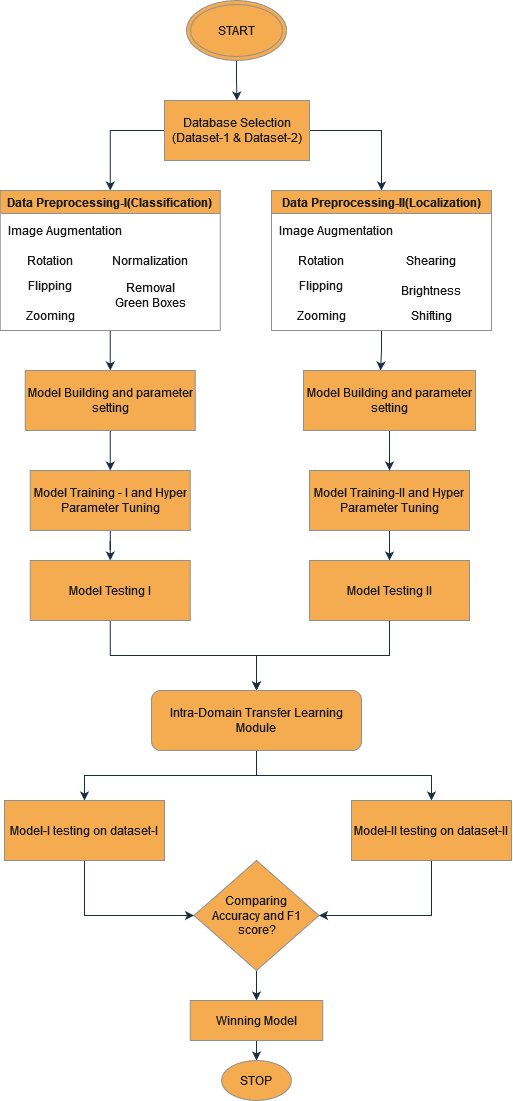

The diagram above was exported from draw.io. Its source (the exported page's mxGraphModel, read from the mxfile embedded in the PNG):
<mxGraphModel dx="1038" dy="603" grid="1" gridSize="10" guides="1" tooltips="1" connect="1" arrows="1" fold="1" page="1" pageScale="1" pageWidth="850" pageHeight="1100" background="#FFFFFF" math="0" shadow="0">
  <root>
    <mxCell id="0" />
    <mxCell id="1" parent="0" />
    <mxCell id="P1O28IiE5qazAnnh_jha-16" style="edgeStyle=orthogonalEdgeStyle;rounded=0;orthogonalLoop=1;jettySize=auto;html=1;exitX=0;exitY=0.5;exitDx=0;exitDy=0;entryX=0.5;entryY=0;entryDx=0;entryDy=0;labelBackgroundColor=#EEEEEE;strokeColor=#182E3E;fontColor=#1A1A1A;" edge="1" parent="1" source="TqUCh4vI6TfgoUvlgPD8-1" target="P1O28IiE5qazAnnh_jha-14">
      <mxGeometry relative="1" as="geometry" />
    </mxCell>
    <mxCell id="P1O28IiE5qazAnnh_jha-29" style="edgeStyle=orthogonalEdgeStyle;rounded=0;orthogonalLoop=1;jettySize=auto;html=1;entryX=0.5;entryY=0;entryDx=0;entryDy=0;exitX=1;exitY=0.5;exitDx=0;exitDy=0;labelBackgroundColor=#EEEEEE;strokeColor=#182E3E;fontColor=#1A1A1A;" edge="1" parent="1" source="TqUCh4vI6TfgoUvlgPD8-1" target="P1O28IiE5qazAnnh_jha-23">
      <mxGeometry relative="1" as="geometry" />
    </mxCell>
    <mxCell id="TqUCh4vI6TfgoUvlgPD8-1" value="&lt;div&gt;Database Selection&lt;/div&gt;(Dataset-1 &amp;amp; Dataset-2)" style="rounded=0;whiteSpace=wrap;html=1;fillColor=#F5AB50;strokeColor=#909090;fontColor=#1A1A1A;" parent="1" vertex="1">
      <mxGeometry x="353" y="100" width="145" height="60" as="geometry" />
    </mxCell>
    <mxCell id="TqUCh4vI6TfgoUvlgPD8-5" style="edgeStyle=orthogonalEdgeStyle;rounded=0;orthogonalLoop=1;jettySize=auto;html=1;entryX=0.5;entryY=0;entryDx=0;entryDy=0;labelBackgroundColor=#EEEEEE;strokeColor=#182E3E;fontColor=#1A1A1A;" parent="1" source="TqUCh4vI6TfgoUvlgPD8-2" target="TqUCh4vI6TfgoUvlgPD8-1" edge="1">
      <mxGeometry relative="1" as="geometry" />
    </mxCell>
    <mxCell id="TqUCh4vI6TfgoUvlgPD8-2" value="START" style="ellipse;shape=doubleEllipse;whiteSpace=wrap;html=1;fillColor=#F5AB50;strokeColor=#909090;fontColor=#1A1A1A;" parent="1" vertex="1">
      <mxGeometry x="375" width="100" height="60" as="geometry" />
    </mxCell>
    <mxCell id="P1O28IiE5qazAnnh_jha-76" style="edgeStyle=orthogonalEdgeStyle;rounded=0;orthogonalLoop=1;jettySize=auto;html=1;exitX=0.5;exitY=1;exitDx=0;exitDy=0;entryX=0.5;entryY=0;entryDx=0;entryDy=0;labelBackgroundColor=#EEEEEE;strokeColor=#182E3E;fontColor=#1A1A1A;" edge="1" parent="1" source="P1O28IiE5qazAnnh_jha-14" target="P1O28IiE5qazAnnh_jha-74">
      <mxGeometry relative="1" as="geometry" />
    </mxCell>
    <mxCell id="P1O28IiE5qazAnnh_jha-14" value="Data Preprocessing-I(Classification)" style="swimlane;fillColor=#F5AB50;strokeColor=#909090;fontColor=#1A1A1A;" vertex="1" parent="1">
      <mxGeometry x="188.75" y="190" width="220" height="140" as="geometry" />
    </mxCell>
    <mxCell id="P1O28IiE5qazAnnh_jha-17" value="Image Augmentation" style="text;html=1;strokeColor=none;fillColor=none;align=center;verticalAlign=middle;whiteSpace=wrap;rounded=0;fontColor=#1A1A1A;" vertex="1" parent="P1O28IiE5qazAnnh_jha-14">
      <mxGeometry y="25" width="130" height="30" as="geometry" />
    </mxCell>
    <mxCell id="P1O28IiE5qazAnnh_jha-19" style="edgeStyle=orthogonalEdgeStyle;rounded=0;orthogonalLoop=1;jettySize=auto;html=1;exitX=0.5;exitY=1;exitDx=0;exitDy=0;labelBackgroundColor=#EEEEEE;strokeColor=#182E3E;fontColor=#1A1A1A;" edge="1" parent="P1O28IiE5qazAnnh_jha-14" source="P1O28IiE5qazAnnh_jha-17">
      <mxGeometry relative="1" as="geometry">
        <mxPoint x="65" y="55" as="targetPoint" />
      </mxGeometry>
    </mxCell>
    <mxCell id="P1O28IiE5qazAnnh_jha-47" value="" style="group;fontColor=#1A1A1A;" vertex="1" connectable="0" parent="P1O28IiE5qazAnnh_jha-14">
      <mxGeometry x="10" y="55" width="180" height="85" as="geometry" />
    </mxCell>
    <mxCell id="P1O28IiE5qazAnnh_jha-20" value="Rotation" style="text;html=1;strokeColor=none;fillColor=none;align=center;verticalAlign=middle;whiteSpace=wrap;rounded=0;fontColor=#1A1A1A;" vertex="1" parent="P1O28IiE5qazAnnh_jha-47">
      <mxGeometry width="80" height="30" as="geometry" />
    </mxCell>
    <mxCell id="P1O28IiE5qazAnnh_jha-21" value="Flipping" style="text;html=1;strokeColor=none;fillColor=none;align=center;verticalAlign=middle;whiteSpace=wrap;rounded=0;fontColor=#1A1A1A;" vertex="1" parent="P1O28IiE5qazAnnh_jha-47">
      <mxGeometry y="25" width="80" height="30" as="geometry" />
    </mxCell>
    <mxCell id="P1O28IiE5qazAnnh_jha-22" value="Zooming" style="text;html=1;strokeColor=none;fillColor=none;align=center;verticalAlign=middle;whiteSpace=wrap;rounded=0;fontColor=#1A1A1A;" vertex="1" parent="P1O28IiE5qazAnnh_jha-47">
      <mxGeometry y="55" width="80" height="30" as="geometry" />
    </mxCell>
    <mxCell id="P1O28IiE5qazAnnh_jha-46" value="Normalization" style="text;html=1;strokeColor=none;fillColor=none;align=center;verticalAlign=middle;whiteSpace=wrap;rounded=0;fontColor=#1A1A1A;" vertex="1" parent="P1O28IiE5qazAnnh_jha-47">
      <mxGeometry x="100" width="80" height="30" as="geometry" />
    </mxCell>
    <mxCell id="P1O28IiE5qazAnnh_jha-49" value="Removal Green Boxes" style="text;html=1;strokeColor=none;fillColor=none;align=center;verticalAlign=middle;whiteSpace=wrap;rounded=0;fontColor=#1A1A1A;" vertex="1" parent="P1O28IiE5qazAnnh_jha-47">
      <mxGeometry x="100" y="35" width="80" height="30" as="geometry" />
    </mxCell>
    <mxCell id="P1O28IiE5qazAnnh_jha-82" style="edgeStyle=orthogonalEdgeStyle;rounded=0;orthogonalLoop=1;jettySize=auto;html=1;exitX=0.5;exitY=1;exitDx=0;exitDy=0;entryX=0.448;entryY=0;entryDx=0;entryDy=0;entryPerimeter=0;labelBackgroundColor=#EEEEEE;strokeColor=#182E3E;fontColor=#1A1A1A;" edge="1" parent="1" source="P1O28IiE5qazAnnh_jha-23" target="P1O28IiE5qazAnnh_jha-75">
      <mxGeometry relative="1" as="geometry" />
    </mxCell>
    <mxCell id="P1O28IiE5qazAnnh_jha-23" value="Data Preprocessing-II(Localization)" style="swimlane;fillColor=#F5AB50;strokeColor=#909090;fontColor=#1A1A1A;" vertex="1" parent="1">
      <mxGeometry x="460" y="190" width="220" height="140" as="geometry" />
    </mxCell>
    <mxCell id="P1O28IiE5qazAnnh_jha-24" value="Image Augmentation" style="text;html=1;strokeColor=none;fillColor=none;align=center;verticalAlign=middle;whiteSpace=wrap;rounded=0;fontColor=#1A1A1A;" vertex="1" parent="P1O28IiE5qazAnnh_jha-23">
      <mxGeometry y="25" width="130" height="30" as="geometry" />
    </mxCell>
    <mxCell id="P1O28IiE5qazAnnh_jha-25" style="edgeStyle=orthogonalEdgeStyle;rounded=0;orthogonalLoop=1;jettySize=auto;html=1;exitX=0.5;exitY=1;exitDx=0;exitDy=0;labelBackgroundColor=#EEEEEE;strokeColor=#182E3E;fontColor=#1A1A1A;" edge="1" parent="P1O28IiE5qazAnnh_jha-23" source="P1O28IiE5qazAnnh_jha-24">
      <mxGeometry relative="1" as="geometry">
        <mxPoint x="65" y="55" as="targetPoint" />
      </mxGeometry>
    </mxCell>
    <mxCell id="P1O28IiE5qazAnnh_jha-48" value="" style="group;fontColor=#1A1A1A;" vertex="1" connectable="0" parent="P1O28IiE5qazAnnh_jha-23">
      <mxGeometry x="10" y="55" width="190" height="85" as="geometry" />
    </mxCell>
    <mxCell id="P1O28IiE5qazAnnh_jha-26" value="Rotation" style="text;html=1;strokeColor=none;fillColor=none;align=center;verticalAlign=middle;whiteSpace=wrap;rounded=0;fontColor=#1A1A1A;" vertex="1" parent="P1O28IiE5qazAnnh_jha-48">
      <mxGeometry width="80" height="30" as="geometry" />
    </mxCell>
    <mxCell id="P1O28IiE5qazAnnh_jha-27" value="Flipping" style="text;html=1;strokeColor=none;fillColor=none;align=center;verticalAlign=middle;whiteSpace=wrap;rounded=0;fontColor=#1A1A1A;" vertex="1" parent="P1O28IiE5qazAnnh_jha-48">
      <mxGeometry y="25" width="80" height="30" as="geometry" />
    </mxCell>
    <mxCell id="P1O28IiE5qazAnnh_jha-28" value="Zooming" style="text;html=1;strokeColor=none;fillColor=none;align=center;verticalAlign=middle;whiteSpace=wrap;rounded=0;fontColor=#1A1A1A;" vertex="1" parent="P1O28IiE5qazAnnh_jha-48">
      <mxGeometry y="55" width="80" height="30" as="geometry" />
    </mxCell>
    <mxCell id="P1O28IiE5qazAnnh_jha-30" value="Shearing" style="text;html=1;strokeColor=none;fillColor=none;align=center;verticalAlign=middle;whiteSpace=wrap;rounded=0;fontColor=#1A1A1A;" vertex="1" parent="P1O28IiE5qazAnnh_jha-48">
      <mxGeometry x="110" width="80" height="30" as="geometry" />
    </mxCell>
    <mxCell id="P1O28IiE5qazAnnh_jha-44" value="&lt;div&gt;Brightness&lt;/div&gt;" style="text;html=1;strokeColor=none;fillColor=none;align=center;verticalAlign=middle;whiteSpace=wrap;rounded=0;fontColor=#1A1A1A;" vertex="1" parent="P1O28IiE5qazAnnh_jha-48">
      <mxGeometry x="110" y="30" width="80" height="30" as="geometry" />
    </mxCell>
    <mxCell id="P1O28IiE5qazAnnh_jha-45" value="Shifting" style="text;html=1;strokeColor=none;fillColor=none;align=center;verticalAlign=middle;whiteSpace=wrap;rounded=0;fontColor=#1A1A1A;" vertex="1" parent="P1O28IiE5qazAnnh_jha-48">
      <mxGeometry x="110" y="55" width="80" height="30" as="geometry" />
    </mxCell>
    <mxCell id="P1O28IiE5qazAnnh_jha-50" style="edgeStyle=orthogonalEdgeStyle;rounded=0;orthogonalLoop=1;jettySize=auto;html=1;entryX=0.5;entryY=0;entryDx=0;entryDy=0;labelBackgroundColor=#EEEEEE;strokeColor=#182E3E;fontColor=#1A1A1A;" edge="1" parent="1" source="P1O28IiE5qazAnnh_jha-31" target="P1O28IiE5qazAnnh_jha-36">
      <mxGeometry relative="1" as="geometry" />
    </mxCell>
    <mxCell id="P1O28IiE5qazAnnh_jha-31" value="Model Training - I and Hyper Parameter Tuning " style="rounded=0;whiteSpace=wrap;html=1;fillColor=#F5AB50;strokeColor=#909090;fontColor=#1A1A1A;" vertex="1" parent="1">
      <mxGeometry x="218.75" y="470" width="160" height="60" as="geometry" />
    </mxCell>
    <mxCell id="P1O28IiE5qazAnnh_jha-54" style="edgeStyle=orthogonalEdgeStyle;rounded=0;orthogonalLoop=1;jettySize=auto;html=1;exitX=0.5;exitY=1;exitDx=0;exitDy=0;entryX=0.5;entryY=0;entryDx=0;entryDy=0;labelBackgroundColor=#EEEEEE;strokeColor=#182E3E;fontColor=#1A1A1A;" edge="1" parent="1" source="P1O28IiE5qazAnnh_jha-33" target="P1O28IiE5qazAnnh_jha-52">
      <mxGeometry relative="1" as="geometry" />
    </mxCell>
    <mxCell id="P1O28IiE5qazAnnh_jha-33" value="Model Training-II and Hyper Parameter Tuning " style="rounded=0;whiteSpace=wrap;html=1;fillColor=#F5AB50;strokeColor=#909090;fontColor=#1A1A1A;" vertex="1" parent="1">
      <mxGeometry x="498" y="470" width="160" height="60" as="geometry" />
    </mxCell>
    <mxCell id="P1O28IiE5qazAnnh_jha-59" style="edgeStyle=orthogonalEdgeStyle;rounded=0;orthogonalLoop=1;jettySize=auto;html=1;exitX=0.5;exitY=1;exitDx=0;exitDy=0;entryX=0.5;entryY=0;entryDx=0;entryDy=0;labelBackgroundColor=#EEEEEE;strokeColor=#182E3E;fontColor=#1A1A1A;" edge="1" parent="1" source="P1O28IiE5qazAnnh_jha-36" target="P1O28IiE5qazAnnh_jha-56">
      <mxGeometry relative="1" as="geometry">
        <mxPoint x="440" y="630" as="targetPoint" />
      </mxGeometry>
    </mxCell>
    <mxCell id="P1O28IiE5qazAnnh_jha-36" value="Model Testing I" style="rounded=0;whiteSpace=wrap;html=1;fillColor=#F5AB50;strokeColor=#909090;fontColor=#1A1A1A;" vertex="1" parent="1">
      <mxGeometry x="218.75" y="560" width="160" height="60" as="geometry" />
    </mxCell>
    <mxCell id="P1O28IiE5qazAnnh_jha-60" style="edgeStyle=orthogonalEdgeStyle;rounded=0;orthogonalLoop=1;jettySize=auto;html=1;exitX=0.5;exitY=1;exitDx=0;exitDy=0;entryX=0.5;entryY=0;entryDx=0;entryDy=0;labelBackgroundColor=#EEEEEE;strokeColor=#182E3E;fontColor=#1A1A1A;" edge="1" parent="1" source="P1O28IiE5qazAnnh_jha-52" target="P1O28IiE5qazAnnh_jha-56">
      <mxGeometry relative="1" as="geometry">
        <mxPoint x="440" y="630" as="targetPoint" />
      </mxGeometry>
    </mxCell>
    <mxCell id="P1O28IiE5qazAnnh_jha-52" value="Model Testing II" style="rounded=0;whiteSpace=wrap;html=1;fillColor=#F5AB50;strokeColor=#909090;fontColor=#1A1A1A;" vertex="1" parent="1">
      <mxGeometry x="498" y="560" width="160" height="60" as="geometry" />
    </mxCell>
    <mxCell id="P1O28IiE5qazAnnh_jha-62" style="edgeStyle=orthogonalEdgeStyle;rounded=0;orthogonalLoop=1;jettySize=auto;html=1;exitX=0.5;exitY=1;exitDx=0;exitDy=0;entryX=0.5;entryY=0;entryDx=0;entryDy=0;labelBackgroundColor=#EEEEEE;strokeColor=#182E3E;fontColor=#1A1A1A;" edge="1" parent="1" source="P1O28IiE5qazAnnh_jha-56" target="P1O28IiE5qazAnnh_jha-61">
      <mxGeometry relative="1" as="geometry" />
    </mxCell>
    <mxCell id="P1O28IiE5qazAnnh_jha-64" style="edgeStyle=orthogonalEdgeStyle;rounded=0;orthogonalLoop=1;jettySize=auto;html=1;exitX=0.5;exitY=1;exitDx=0;exitDy=0;labelBackgroundColor=#EEEEEE;strokeColor=#182E3E;fontColor=#1A1A1A;" edge="1" parent="1" source="P1O28IiE5qazAnnh_jha-56" target="P1O28IiE5qazAnnh_jha-63">
      <mxGeometry relative="1" as="geometry" />
    </mxCell>
    <mxCell id="P1O28IiE5qazAnnh_jha-56" value="Intra-Domain Transfer Learning Module" style="rounded=1;whiteSpace=wrap;html=1;fillColor=#F5AB50;strokeColor=#909090;fontColor=#1A1A1A;" vertex="1" parent="1">
      <mxGeometry x="340" y="690" width="210" height="60" as="geometry" />
    </mxCell>
    <mxCell id="P1O28IiE5qazAnnh_jha-66" style="edgeStyle=orthogonalEdgeStyle;rounded=0;orthogonalLoop=1;jettySize=auto;html=1;entryX=0;entryY=0.5;entryDx=0;entryDy=0;exitX=0.5;exitY=1;exitDx=0;exitDy=0;labelBackgroundColor=#EEEEEE;strokeColor=#182E3E;fontColor=#1A1A1A;" edge="1" parent="1" source="P1O28IiE5qazAnnh_jha-61" target="P1O28IiE5qazAnnh_jha-65">
      <mxGeometry relative="1" as="geometry" />
    </mxCell>
    <mxCell id="P1O28IiE5qazAnnh_jha-61" value="Model-I testing on dataset-I" style="rounded=0;whiteSpace=wrap;html=1;fillColor=#F5AB50;strokeColor=#909090;fontColor=#1A1A1A;" vertex="1" parent="1">
      <mxGeometry x="193" y="800" width="160" height="60" as="geometry" />
    </mxCell>
    <mxCell id="P1O28IiE5qazAnnh_jha-67" style="edgeStyle=orthogonalEdgeStyle;rounded=0;orthogonalLoop=1;jettySize=auto;html=1;exitX=0.5;exitY=1;exitDx=0;exitDy=0;entryX=1;entryY=0.5;entryDx=0;entryDy=0;labelBackgroundColor=#EEEEEE;strokeColor=#182E3E;fontColor=#1A1A1A;" edge="1" parent="1" source="P1O28IiE5qazAnnh_jha-63" target="P1O28IiE5qazAnnh_jha-65">
      <mxGeometry relative="1" as="geometry" />
    </mxCell>
    <mxCell id="P1O28IiE5qazAnnh_jha-63" value="Model-II testing on dataset-II" style="rounded=0;whiteSpace=wrap;html=1;fillColor=#F5AB50;strokeColor=#909090;fontColor=#1A1A1A;" vertex="1" parent="1">
      <mxGeometry x="540" y="800" width="160" height="60" as="geometry" />
    </mxCell>
    <mxCell id="P1O28IiE5qazAnnh_jha-69" style="edgeStyle=orthogonalEdgeStyle;rounded=0;orthogonalLoop=1;jettySize=auto;html=1;exitX=0.5;exitY=1;exitDx=0;exitDy=0;entryX=0.5;entryY=0;entryDx=0;entryDy=0;labelBackgroundColor=#EEEEEE;strokeColor=#182E3E;fontColor=#1A1A1A;" edge="1" parent="1" source="P1O28IiE5qazAnnh_jha-65" target="P1O28IiE5qazAnnh_jha-68">
      <mxGeometry relative="1" as="geometry" />
    </mxCell>
    <mxCell id="P1O28IiE5qazAnnh_jha-65" value="&lt;div&gt;Comparing &lt;br&gt;&lt;/div&gt;&lt;div&gt;Accuracy and F1 score?&lt;/div&gt;" style="rhombus;whiteSpace=wrap;html=1;fillColor=#F5AB50;strokeColor=#909090;fontColor=#1A1A1A;" vertex="1" parent="1">
      <mxGeometry x="382.5" y="860" width="125" height="110" as="geometry" />
    </mxCell>
    <mxCell id="P1O28IiE5qazAnnh_jha-84" style="edgeStyle=orthogonalEdgeStyle;rounded=0;orthogonalLoop=1;jettySize=auto;html=1;exitX=0.5;exitY=1;exitDx=0;exitDy=0;entryX=0.5;entryY=0;entryDx=0;entryDy=0;labelBackgroundColor=#EEEEEE;strokeColor=#182E3E;fontColor=#1A1A1A;" edge="1" parent="1" source="P1O28IiE5qazAnnh_jha-68" target="P1O28IiE5qazAnnh_jha-83">
      <mxGeometry relative="1" as="geometry" />
    </mxCell>
    <mxCell id="P1O28IiE5qazAnnh_jha-68" value="Winning Model" style="rounded=0;whiteSpace=wrap;html=1;fillColor=#F5AB50;strokeColor=#909090;fontColor=#1A1A1A;" vertex="1" parent="1">
      <mxGeometry x="378.75" y="1000" width="132.5" height="40" as="geometry" />
    </mxCell>
    <mxCell id="P1O28IiE5qazAnnh_jha-78" style="edgeStyle=orthogonalEdgeStyle;rounded=0;orthogonalLoop=1;jettySize=auto;html=1;exitX=0.5;exitY=1;exitDx=0;exitDy=0;entryX=0.5;entryY=0;entryDx=0;entryDy=0;labelBackgroundColor=#EEEEEE;strokeColor=#182E3E;fontColor=#1A1A1A;" edge="1" parent="1" source="P1O28IiE5qazAnnh_jha-74" target="P1O28IiE5qazAnnh_jha-31">
      <mxGeometry relative="1" as="geometry" />
    </mxCell>
    <mxCell id="P1O28IiE5qazAnnh_jha-74" value="Model Building and parameter setting" style="rounded=0;whiteSpace=wrap;html=1;fillColor=#F5AB50;strokeColor=#909090;fontColor=#1A1A1A;" vertex="1" parent="1">
      <mxGeometry x="213.75" y="370" width="170" height="60" as="geometry" />
    </mxCell>
    <mxCell id="P1O28IiE5qazAnnh_jha-79" style="edgeStyle=orthogonalEdgeStyle;rounded=0;orthogonalLoop=1;jettySize=auto;html=1;exitX=0.5;exitY=1;exitDx=0;exitDy=0;entryX=0.5;entryY=0;entryDx=0;entryDy=0;labelBackgroundColor=#EEEEEE;strokeColor=#182E3E;fontColor=#1A1A1A;" edge="1" parent="1" source="P1O28IiE5qazAnnh_jha-75" target="P1O28IiE5qazAnnh_jha-33">
      <mxGeometry relative="1" as="geometry" />
    </mxCell>
    <mxCell id="P1O28IiE5qazAnnh_jha-75" value="Model Building and parameter setting" style="rounded=0;whiteSpace=wrap;html=1;fillColor=#F5AB50;strokeColor=#909090;fontColor=#1A1A1A;" vertex="1" parent="1">
      <mxGeometry x="492" y="370" width="172" height="60" as="geometry" />
    </mxCell>
    <mxCell id="P1O28IiE5qazAnnh_jha-83" value="STOP" style="ellipse;whiteSpace=wrap;html=1;fillColor=#F5AB50;strokeColor=#909090;fontColor=#1A1A1A;" vertex="1" parent="1">
      <mxGeometry x="410" y="1060" width="70" height="40" as="geometry" />
    </mxCell>
  </root>
</mxGraphModel>